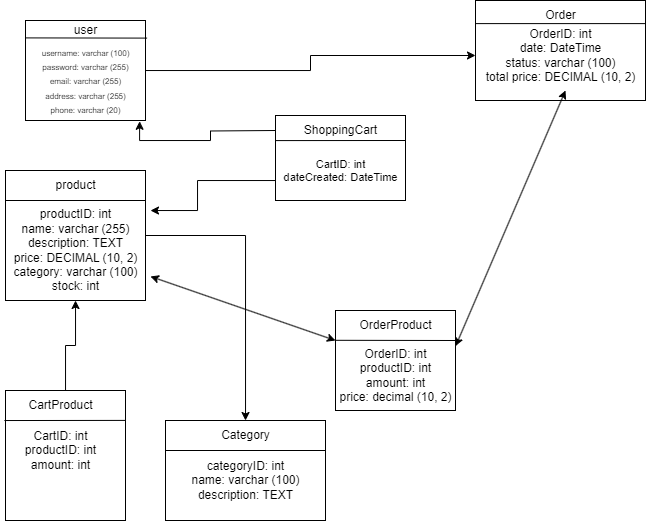

The diagram above was exported from draw.io. Its source (the exported page's mxGraphModel, read from the mxfile embedded in the PNG):
<mxGraphModel dx="1185" dy="1747" grid="1" gridSize="10" guides="1" tooltips="1" connect="1" arrows="1" fold="1" page="1" pageScale="1" pageWidth="850" pageHeight="1100" math="0" shadow="0">
  <root>
    <mxCell id="0" />
    <mxCell id="1" parent="0" />
    <mxCell id="QYfNof5FU1ITTFuqa_8a-25" style="edgeStyle=orthogonalEdgeStyle;rounded=0;orthogonalLoop=1;jettySize=auto;html=1;" edge="1" parent="1" source="QYfNof5FU1ITTFuqa_8a-1" target="QYfNof5FU1ITTFuqa_8a-16">
      <mxGeometry relative="1" as="geometry" />
    </mxCell>
    <mxCell id="QYfNof5FU1ITTFuqa_8a-1" value="&lt;h6 style=&quot;font-size: 8px;&quot;&gt;&lt;br&gt;&lt;/h6&gt;" style="rounded=0;whiteSpace=wrap;html=1;strokeWidth=1;" vertex="1" parent="1">
      <mxGeometry x="50" y="-680" width="120" height="100" as="geometry" />
    </mxCell>
    <mxCell id="QYfNof5FU1ITTFuqa_8a-2" value="user" style="text;html=1;align=center;verticalAlign=middle;resizable=0;points=[];autosize=1;strokeColor=none;fillColor=none;" vertex="1" parent="1">
      <mxGeometry x="85" y="-685" width="50" height="30" as="geometry" />
    </mxCell>
    <mxCell id="QYfNof5FU1ITTFuqa_8a-3" value="&lt;font style=&quot;font-size: 8px;&quot;&gt;username: varchar (100)&lt;/font&gt;&lt;div&gt;&lt;font style=&quot;font-size: 8px;&quot;&gt;password:&amp;nbsp;&lt;/font&gt;&lt;span style=&quot;font-size: 8px; background-color: initial;&quot;&gt;varchar (255)&lt;/span&gt;&lt;/div&gt;&lt;div&gt;&lt;font style=&quot;font-size: 8px;&quot;&gt;email:&amp;nbsp;&lt;/font&gt;&lt;span style=&quot;font-size: 8px; background-color: initial;&quot;&gt;varchar (255)&lt;/span&gt;&lt;/div&gt;&lt;div&gt;&lt;font style=&quot;font-size: 8px;&quot;&gt;address:&amp;nbsp;&lt;/font&gt;&lt;span style=&quot;font-size: 8px; background-color: initial;&quot;&gt;varchar (255)&lt;/span&gt;&lt;/div&gt;&lt;div&gt;&lt;font style=&quot;font-size: 8px;&quot;&gt;phone:&amp;nbsp;&lt;/font&gt;&lt;span style=&quot;font-size: 8px; background-color: initial;&quot;&gt;varchar (20)&lt;/span&gt;&lt;/div&gt;" style="text;html=1;align=center;verticalAlign=middle;resizable=0;points=[];autosize=1;strokeColor=none;fillColor=none;" vertex="1" parent="1">
      <mxGeometry x="55" y="-665" width="110" height="90" as="geometry" />
    </mxCell>
    <mxCell id="QYfNof5FU1ITTFuqa_8a-26" style="edgeStyle=orthogonalEdgeStyle;rounded=0;orthogonalLoop=1;jettySize=auto;html=1;" edge="1" parent="1" source="QYfNof5FU1ITTFuqa_8a-5" target="QYfNof5FU1ITTFuqa_8a-9">
      <mxGeometry relative="1" as="geometry" />
    </mxCell>
    <mxCell id="QYfNof5FU1ITTFuqa_8a-5" value="&lt;h6 style=&quot;font-size: 8px;&quot;&gt;&lt;br&gt;&lt;/h6&gt;" style="rounded=0;whiteSpace=wrap;html=1;strokeWidth=1;" vertex="1" parent="1">
      <mxGeometry x="30" y="-530" width="140" height="130" as="geometry" />
    </mxCell>
    <mxCell id="QYfNof5FU1ITTFuqa_8a-6" value="product" style="text;html=1;align=center;verticalAlign=middle;resizable=0;points=[];autosize=1;strokeColor=none;fillColor=none;" vertex="1" parent="1">
      <mxGeometry x="70" y="-530" width="60" height="30" as="geometry" />
    </mxCell>
    <mxCell id="QYfNof5FU1ITTFuqa_8a-7" value="productID: int&lt;div&gt;name: varchar (255)&lt;/div&gt;&lt;div&gt;description:&amp;nbsp;&lt;span style=&quot;background-color: initial;&quot;&gt;TEXT&lt;/span&gt;&lt;/div&gt;&lt;div&gt;price: DECIMAL (10, 2)&lt;/div&gt;&lt;div&gt;category: varchar (100)&lt;/div&gt;&lt;div&gt;stock: int&lt;/div&gt;" style="text;html=1;align=center;verticalAlign=middle;resizable=0;points=[];autosize=1;strokeColor=none;fillColor=none;" vertex="1" parent="1">
      <mxGeometry x="25" y="-500" width="150" height="100" as="geometry" />
    </mxCell>
    <mxCell id="QYfNof5FU1ITTFuqa_8a-8" value="&lt;h6 style=&quot;font-size: 8px;&quot;&gt;&lt;br&gt;&lt;/h6&gt;" style="rounded=0;whiteSpace=wrap;html=1;strokeWidth=1;" vertex="1" parent="1">
      <mxGeometry x="190" y="-280" width="160" height="100" as="geometry" />
    </mxCell>
    <mxCell id="QYfNof5FU1ITTFuqa_8a-9" value="Category" style="text;html=1;align=center;verticalAlign=middle;resizable=0;points=[];autosize=1;strokeColor=none;fillColor=none;" vertex="1" parent="1">
      <mxGeometry x="235" y="-280" width="70" height="30" as="geometry" />
    </mxCell>
    <mxCell id="QYfNof5FU1ITTFuqa_8a-10" value="categoryID: int&lt;div&gt;name:&amp;nbsp;&lt;span style=&quot;background-color: initial;&quot;&gt;varchar (100&lt;/span&gt;&lt;span style=&quot;background-color: initial;&quot;&gt;)&lt;/span&gt;&lt;/div&gt;&lt;div&gt;description: TEXT&lt;/div&gt;" style="text;html=1;align=center;verticalAlign=middle;resizable=0;points=[];autosize=1;strokeColor=none;fillColor=none;" vertex="1" parent="1">
      <mxGeometry x="205" y="-250" width="130" height="60" as="geometry" />
    </mxCell>
    <mxCell id="QYfNof5FU1ITTFuqa_8a-29" style="edgeStyle=orthogonalEdgeStyle;rounded=0;orthogonalLoop=1;jettySize=auto;html=1;" edge="1" parent="1" source="QYfNof5FU1ITTFuqa_8a-11" target="QYfNof5FU1ITTFuqa_8a-7">
      <mxGeometry relative="1" as="geometry">
        <Array as="points">
          <mxPoint x="222" y="-520" />
          <mxPoint x="222" y="-490" />
        </Array>
      </mxGeometry>
    </mxCell>
    <mxCell id="QYfNof5FU1ITTFuqa_8a-11" value="&lt;h6 style=&quot;font-size: 8px;&quot;&gt;&lt;br&gt;&lt;/h6&gt;" style="rounded=0;whiteSpace=wrap;html=1;strokeWidth=1;" vertex="1" parent="1">
      <mxGeometry x="300" y="-585" width="130" height="85" as="geometry" />
    </mxCell>
    <mxCell id="QYfNof5FU1ITTFuqa_8a-12" value="ShoppingCart" style="text;html=1;align=center;verticalAlign=middle;resizable=0;points=[];autosize=1;strokeColor=none;fillColor=none;" vertex="1" parent="1">
      <mxGeometry x="315" y="-585" width="100" height="30" as="geometry" />
    </mxCell>
    <mxCell id="QYfNof5FU1ITTFuqa_8a-13" value="&lt;font style=&quot;font-size: 11px;&quot;&gt;CartID: int&lt;/font&gt;&lt;div style=&quot;font-size: 11px;&quot;&gt;&lt;font style=&quot;font-size: 11px;&quot;&gt;dateCreated: DateTime&lt;/font&gt;&lt;/div&gt;" style="text;html=1;align=center;verticalAlign=middle;resizable=0;points=[];autosize=1;strokeColor=none;fillColor=none;" vertex="1" parent="1">
      <mxGeometry x="295" y="-550" width="140" height="40" as="geometry" />
    </mxCell>
    <mxCell id="QYfNof5FU1ITTFuqa_8a-14" value="&lt;h6 style=&quot;font-size: 8px;&quot;&gt;&lt;br&gt;&lt;/h6&gt;" style="rounded=0;whiteSpace=wrap;html=1;strokeWidth=1;" vertex="1" parent="1">
      <mxGeometry x="500" y="-700" width="170" height="100" as="geometry" />
    </mxCell>
    <mxCell id="QYfNof5FU1ITTFuqa_8a-15" value="Order" style="text;html=1;align=center;verticalAlign=middle;resizable=0;points=[];autosize=1;strokeColor=none;fillColor=none;" vertex="1" parent="1">
      <mxGeometry x="560" y="-700" width="50" height="30" as="geometry" />
    </mxCell>
    <mxCell id="QYfNof5FU1ITTFuqa_8a-16" value="OrderID: int&lt;div&gt;date: DateTime&lt;/div&gt;&lt;div&gt;status: varchar (100)&lt;/div&gt;&lt;div&gt;total price: DECIMAL (10, 2)&lt;/div&gt;" style="text;html=1;align=center;verticalAlign=middle;resizable=0;points=[];autosize=1;strokeColor=none;fillColor=none;" vertex="1" parent="1">
      <mxGeometry x="500" y="-680" width="170" height="70" as="geometry" />
    </mxCell>
    <mxCell id="QYfNof5FU1ITTFuqa_8a-30" style="edgeStyle=orthogonalEdgeStyle;rounded=0;orthogonalLoop=1;jettySize=auto;html=1;" edge="1" parent="1" source="QYfNof5FU1ITTFuqa_8a-17" target="QYfNof5FU1ITTFuqa_8a-7">
      <mxGeometry relative="1" as="geometry" />
    </mxCell>
    <mxCell id="QYfNof5FU1ITTFuqa_8a-17" value="&lt;h6 style=&quot;font-size: 8px;&quot;&gt;&lt;br&gt;&lt;/h6&gt;" style="rounded=0;whiteSpace=wrap;html=1;strokeWidth=1;" vertex="1" parent="1">
      <mxGeometry x="30" y="-310" width="120" height="130" as="geometry" />
    </mxCell>
    <mxCell id="QYfNof5FU1ITTFuqa_8a-18" value="CartProduct" style="text;html=1;align=center;verticalAlign=middle;resizable=0;points=[];autosize=1;strokeColor=none;fillColor=none;" vertex="1" parent="1">
      <mxGeometry x="40" y="-310" width="90" height="30" as="geometry" />
    </mxCell>
    <mxCell id="QYfNof5FU1ITTFuqa_8a-20" value="CartID: int&lt;div&gt;productID: int&lt;/div&gt;&lt;div&gt;amount: int&lt;/div&gt;" style="text;html=1;align=center;verticalAlign=middle;resizable=0;points=[];autosize=1;strokeColor=none;fillColor=none;" vertex="1" parent="1">
      <mxGeometry x="40" y="-280" width="90" height="60" as="geometry" />
    </mxCell>
    <mxCell id="QYfNof5FU1ITTFuqa_8a-21" value="&lt;h6 style=&quot;font-size: 8px;&quot;&gt;&lt;br&gt;&lt;/h6&gt;" style="rounded=0;whiteSpace=wrap;html=1;strokeWidth=1;" vertex="1" parent="1">
      <mxGeometry x="360" y="-390" width="120" height="100" as="geometry" />
    </mxCell>
    <mxCell id="QYfNof5FU1ITTFuqa_8a-22" value="OrderProduct" style="text;html=1;align=center;verticalAlign=middle;resizable=0;points=[];autosize=1;strokeColor=none;fillColor=none;" vertex="1" parent="1">
      <mxGeometry x="370" y="-390" width="100" height="30" as="geometry" />
    </mxCell>
    <mxCell id="QYfNof5FU1ITTFuqa_8a-23" value="OrderID: int&lt;div&gt;productID: int&lt;/div&gt;&lt;div&gt;amount: int&lt;/div&gt;&lt;div&gt;price: decimal (10, 2)&lt;/div&gt;" style="text;html=1;align=center;verticalAlign=middle;resizable=0;points=[];autosize=1;strokeColor=none;fillColor=none;" vertex="1" parent="1">
      <mxGeometry x="350" y="-360" width="140" height="70" as="geometry" />
    </mxCell>
    <mxCell id="QYfNof5FU1ITTFuqa_8a-24" style="edgeStyle=orthogonalEdgeStyle;rounded=0;orthogonalLoop=1;jettySize=auto;html=1;exitX=0.5;exitY=1;exitDx=0;exitDy=0;" edge="1" parent="1" source="QYfNof5FU1ITTFuqa_8a-11" target="QYfNof5FU1ITTFuqa_8a-11">
      <mxGeometry relative="1" as="geometry" />
    </mxCell>
    <mxCell id="QYfNof5FU1ITTFuqa_8a-32" style="edgeStyle=orthogonalEdgeStyle;rounded=0;orthogonalLoop=1;jettySize=auto;html=1;entryX=0.951;entryY=1.008;entryDx=0;entryDy=0;entryPerimeter=0;" edge="1" parent="1" target="QYfNof5FU1ITTFuqa_8a-1">
      <mxGeometry relative="1" as="geometry">
        <mxPoint x="300" y="-570" as="sourcePoint" />
      </mxGeometry>
    </mxCell>
    <mxCell id="QYfNof5FU1ITTFuqa_8a-33" value="" style="endArrow=none;html=1;rounded=0;exitX=-0.002;exitY=0.298;exitDx=0;exitDy=0;exitPerimeter=0;" edge="1" parent="1" source="QYfNof5FU1ITTFuqa_8a-21">
      <mxGeometry width="50" height="50" relative="1" as="geometry">
        <mxPoint x="430" y="-310" as="sourcePoint" />
        <mxPoint x="480" y="-360" as="targetPoint" />
      </mxGeometry>
    </mxCell>
    <mxCell id="QYfNof5FU1ITTFuqa_8a-34" value="" style="endArrow=none;html=1;rounded=0;exitX=-0.009;exitY=0.231;exitDx=0;exitDy=0;exitPerimeter=0;entryX=1.003;entryY=0.23;entryDx=0;entryDy=0;entryPerimeter=0;" edge="1" parent="1" source="QYfNof5FU1ITTFuqa_8a-17" target="QYfNof5FU1ITTFuqa_8a-17">
      <mxGeometry width="50" height="50" relative="1" as="geometry">
        <mxPoint x="120" y="-270" as="sourcePoint" />
        <mxPoint x="170" y="-320" as="targetPoint" />
      </mxGeometry>
    </mxCell>
    <mxCell id="QYfNof5FU1ITTFuqa_8a-39" value="" style="endArrow=none;html=1;rounded=0;exitX=-0.004;exitY=0.174;exitDx=0;exitDy=0;exitPerimeter=0;entryX=1.013;entryY=0.176;entryDx=0;entryDy=0;entryPerimeter=0;" edge="1" parent="1" source="QYfNof5FU1ITTFuqa_8a-1" target="QYfNof5FU1ITTFuqa_8a-1">
      <mxGeometry width="50" height="50" relative="1" as="geometry">
        <mxPoint x="90" y="-610" as="sourcePoint" />
        <mxPoint x="140" y="-660" as="targetPoint" />
      </mxGeometry>
    </mxCell>
    <mxCell id="QYfNof5FU1ITTFuqa_8a-40" value="" style="endArrow=none;html=1;rounded=0;exitX=0.003;exitY=0.193;exitDx=0;exitDy=0;exitPerimeter=0;entryX=1.002;entryY=0.192;entryDx=0;entryDy=0;entryPerimeter=0;" edge="1" parent="1">
      <mxGeometry width="50" height="50" relative="1" as="geometry">
        <mxPoint x="300.1299999999999" y="-559.9150000000001" as="sourcePoint" />
        <mxPoint x="430" y="-560" as="targetPoint" />
      </mxGeometry>
    </mxCell>
    <mxCell id="QYfNof5FU1ITTFuqa_8a-41" value="" style="endArrow=none;html=1;rounded=0;exitX=-0.001;exitY=0.231;exitDx=0;exitDy=0;exitPerimeter=0;entryX=0.997;entryY=0.231;entryDx=0;entryDy=0;entryPerimeter=0;" edge="1" parent="1" source="QYfNof5FU1ITTFuqa_8a-14" target="QYfNof5FU1ITTFuqa_8a-14">
      <mxGeometry width="50" height="50" relative="1" as="geometry">
        <mxPoint x="500" y="-650" as="sourcePoint" />
        <mxPoint x="550" y="-700" as="targetPoint" />
      </mxGeometry>
    </mxCell>
    <mxCell id="QYfNof5FU1ITTFuqa_8a-42" value="" style="endArrow=none;html=1;rounded=0;" edge="1" parent="1" target="QYfNof5FU1ITTFuqa_8a-7">
      <mxGeometry width="50" height="50" relative="1" as="geometry">
        <mxPoint x="30.001428571428505" y="-500" as="sourcePoint" />
        <mxPoint x="41.43000000000001" y="-520" as="targetPoint" />
      </mxGeometry>
    </mxCell>
    <mxCell id="QYfNof5FU1ITTFuqa_8a-43" value="" style="endArrow=none;html=1;rounded=0;" edge="1" parent="1">
      <mxGeometry width="50" height="50" relative="1" as="geometry">
        <mxPoint x="30" y="-500" as="sourcePoint" />
        <mxPoint x="170" y="-499" as="targetPoint" />
        <Array as="points">
          <mxPoint x="30" y="-500" />
          <mxPoint x="170" y="-500" />
        </Array>
      </mxGeometry>
    </mxCell>
    <mxCell id="QYfNof5FU1ITTFuqa_8a-45" value="" style="endArrow=none;html=1;rounded=0;" edge="1" parent="1">
      <mxGeometry width="50" height="50" relative="1" as="geometry">
        <mxPoint x="190" y="-250" as="sourcePoint" />
        <mxPoint x="350" y="-250" as="targetPoint" />
      </mxGeometry>
    </mxCell>
    <mxCell id="QYfNof5FU1ITTFuqa_8a-51" value="" style="endArrow=classic;startArrow=classic;html=1;rounded=0;exitX=1.001;exitY=0.356;exitDx=0;exitDy=0;exitPerimeter=0;" edge="1" parent="1" source="QYfNof5FU1ITTFuqa_8a-21">
      <mxGeometry width="50" height="50" relative="1" as="geometry">
        <mxPoint x="540" y="-560" as="sourcePoint" />
        <mxPoint x="590" y="-610" as="targetPoint" />
      </mxGeometry>
    </mxCell>
    <mxCell id="QYfNof5FU1ITTFuqa_8a-52" value="" style="endArrow=classic;startArrow=classic;html=1;rounded=0;" edge="1" parent="1" target="QYfNof5FU1ITTFuqa_8a-7">
      <mxGeometry width="50" height="50" relative="1" as="geometry">
        <mxPoint x="360" y="-360" as="sourcePoint" />
        <mxPoint x="410" y="-410" as="targetPoint" />
      </mxGeometry>
    </mxCell>
  </root>
</mxGraphModel>